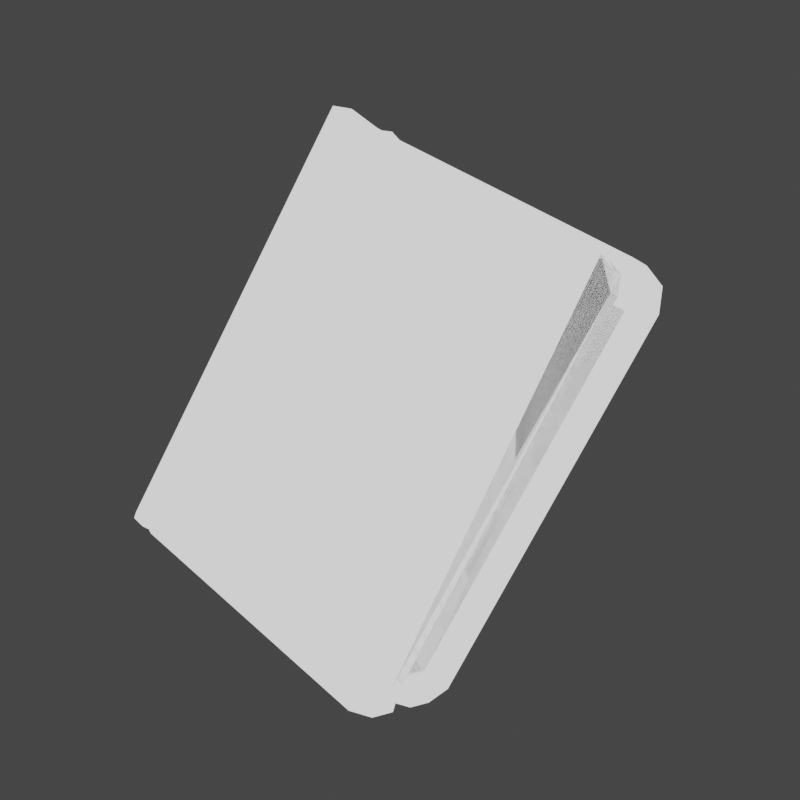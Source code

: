 # Source: Diary_V01.blend  (saved by Blender 2.90.8; exported with 4.5.12 LTS)
import bpy
from mathutils import Matrix  # noqa: F401  (used for matrix-valued properties, if any)

bpy.ops.wm.read_factory_settings(use_empty=True)
scene = bpy.context.scene
scene.name = 'Scene'

# ---- collections
col_collection = bpy.data.collections.new('Collection'); scene.collection.children.link(col_collection)

# ---- images (referenced by path relative to the original .blend; pixels are not part of the script)
import os
ASSET_DIR = os.environ.get("B2B_ASSET_DIR", "")  # directory of the original .blend (textures are referenced by path, not embedded)
HERE = os.path.dirname(os.path.abspath(__file__))  # packed textures are extracted next to this script under _unpacked/

def load_image(name, relpath, width, height, colorspace="sRGB"):
    """Load a texture the original file referenced (path relative to the .blend, or extracted next to this script)."""
    p = next((c for c in (os.path.join(HERE, relpath), os.path.join(ASSET_DIR, relpath)) if relpath and os.path.exists(c)), "")
    if p:
        img = bpy.data.images.load(p, check_existing=True)
        img.name = name
    else:  # same state as the original file: an image datablock whose file is absent (Cycles renders it pink)
        img = bpy.data.images.new(name, width, height)
        img.source = "FILE"
        img.filepath = "//" + (relpath or name)
    img.colorspace_settings.name = colorspace
    return img
img_diarytexture_png = load_image('DiaryTexture.png', 'DiaryTexture.png', 1024, 1024, 'sRGB')

# ---- materials (node trees are filled in below, after node groups)
mat_diary = bpy.data.materials.new('Diary')
mat_diary.alpha_threshold = 0.0
mat_diary.use_backface_culling = True
mat_diary.use_transparent_shadow = False
mat_diary.diffuse_color = (1.0, 1.0, 1.0, 1.0)
mat_diary.roughness = 0.5
mat_diary.specular_intensity = 0.0
mat_material_001 = bpy.data.materials.new('Material.001')
mat_material_001.use_backface_culling = True

# ---- node groups
ng_kirytoonshader_eevee_001 = bpy.data.node_groups.new('KiryToonShader_Eevee.001', 'ShaderNodeTree')
_s = ng_kirytoonshader_eevee_001.interface.new_socket(name='Emission', in_out='OUTPUT', socket_type='NodeSocketShader')
_s = ng_kirytoonshader_eevee_001.interface.new_socket(name='Ver1.00', in_out='OUTPUT', socket_type='NodeSocketFloat')
_s.min_value = 0.0
_s.max_value = 0.0
_s = ng_kirytoonshader_eevee_001.interface.new_socket(name='Strength', in_out='INPUT', socket_type='NodeSocketFloat')
_s.default_value = 1.0
_s.min_value = 0.0
_s.max_value = 1e+06
_s = ng_kirytoonshader_eevee_001.interface.new_socket(name='BaseColor', in_out='INPUT', socket_type='NodeSocketColor')
_s.default_value = (0.214, 0.214, 0.214, 1.0)
_s = ng_kirytoonshader_eevee_001.interface.new_socket(name='Transparency', in_out='INPUT', socket_type='NodeSocketFloat')
_s.subtype = 'FACTOR'
_s.default_value = 1.0
_s.min_value = 0.0
_s.max_value = 1.0
_s = ng_kirytoonshader_eevee_001.interface.new_socket(name='Normal', in_out='INPUT', socket_type='NodeSocketVector')
_s.min_value = 0.0
_s.max_value = -3.403e+38
_s = ng_kirytoonshader_eevee_001.interface.new_socket(name='ShadowColor', in_out='INPUT', socket_type='NodeSocketColor')
_s = ng_kirytoonshader_eevee_001.interface.new_socket(name='Shadow_CTRL(Blue_On__Red_Off)', in_out='INPUT', socket_type='NodeSocketColor')
_s.default_value = (1.0, 1.0, 1.0, 1.0)
_s = ng_kirytoonshader_eevee_001.interface.new_socket(name='ShadowPower', in_out='INPUT', socket_type='NodeSocketFloat')
_s.default_value = 0.5
_s.min_value = 0.0
_s = ng_kirytoonshader_eevee_001.interface.new_socket(name='Shadow_Multiply_or_Mix', in_out='INPUT', socket_type='NodeSocketFloat')
_s.subtype = 'FACTOR'
_s.min_value = 0.0
_s.max_value = 1.0
_s = ng_kirytoonshader_eevee_001.interface.new_socket(name='Shadow_ToonCtrl', in_out='INPUT', socket_type='NodeSocketFloat')
_s.default_value = 5.0
_s.min_value = 0.0
_s.max_value = 1e+04
_s = ng_kirytoonshader_eevee_001.interface.new_socket(name='SpecularColor', in_out='INPUT', socket_type='NodeSocketColor')
_s.default_value = (1.0, 1.0, 1.0, 1.0)
_s = ng_kirytoonshader_eevee_001.interface.new_socket(name='SpcMap', in_out='INPUT', socket_type='NodeSocketColor')
_s.default_value = (1.0, 1.0, 1.0, 1.0)
_s = ng_kirytoonshader_eevee_001.interface.new_socket(name='Roughness', in_out='INPUT', socket_type='NodeSocketFloat')
_s.subtype = 'FACTOR'
_s.default_value = 0.2
_s.min_value = 0.0
_s.max_value = 1.0
_s = ng_kirytoonshader_eevee_001.interface.new_socket(name='Shadow_SpcPower', in_out='INPUT', socket_type='NodeSocketFloat')
_s.subtype = 'FACTOR'
_s.min_value = 0.0
_s.max_value = 1.0
_s = ng_kirytoonshader_eevee_001.interface.new_socket(name='Specular_Add_or_Mix', in_out='INPUT', socket_type='NodeSocketFloat')
_s.subtype = 'FACTOR'
_s.min_value = 0.0
_s.max_value = 1.0
_s = ng_kirytoonshader_eevee_001.interface.new_socket(name='Specular_ToonCtrl', in_out='INPUT', socket_type='NodeSocketFloat')
_s.default_value = 5.0
_s.min_value = 0.0
_s.max_value = 1e+04
_s = ng_kirytoonshader_eevee_001.interface.new_socket(name='HairSpecular_Ctrl(Nomal)', in_out='INPUT', socket_type='NodeSocketVector')
_s.min_value = 0.0
_s.max_value = -3.403e+38
_s = ng_kirytoonshader_eevee_001.interface.new_socket(name='Specular_Default_or_Hair', in_out='INPUT', socket_type='NodeSocketFloat')
_s.subtype = 'FACTOR'
_s.min_value = 0.0
_s.max_value = 1.0
_s = ng_kirytoonshader_eevee_001.interface.new_socket(name='HairSpecular_Height', in_out='INPUT', socket_type='NodeSocketFloat')
_s = ng_kirytoonshader_eevee_001.interface.new_socket(name='HairSpecular_Width', in_out='INPUT', socket_type='NodeSocketFloat')
_s.default_value = 0.2
_s = ng_kirytoonshader_eevee_001.interface.new_socket(name='HairSpecular_Hardness', in_out='INPUT', socket_type='NodeSocketFloat')
_s.default_value = 20.0
_s.min_value = 0.0
_s = ng_kirytoonshader_eevee_001.interface.new_socket(name='RimColor', in_out='INPUT', socket_type='NodeSocketColor')
_s.default_value = (0.214, 0.214, 0.214, 1.0)
_s = ng_kirytoonshader_eevee_001.interface.new_socket(name='RimPower', in_out='INPUT', socket_type='NodeSocketFloat')
_s.default_value = 2.0
_s.min_value = 0.0
_s = ng_kirytoonshader_eevee_001.interface.new_socket(name='Shadow_RimPowar', in_out='INPUT', socket_type='NodeSocketFloat')
_s.subtype = 'FACTOR'
_s.default_value = 0.5
_s.min_value = 0.0
_s.max_value = 1.0
_s = ng_kirytoonshader_eevee_001.interface.new_socket(name='Rim_ToonCtrl', in_out='INPUT', socket_type='NodeSocketFloat')
_s.default_value = 0.25
_s.min_value = 0.0
_s.max_value = 100.0
_N = ng_kirytoonshader_eevee_001.nodes; _L = ng_kirytoonshader_eevee_001.links
n0 = _N.new('NodeFrame'); n0.name = 'Specular_Mix_Frame'; n0.location = (1100, 673)
n0.label = 'Specular_Mix'
n0.width = 872
n1 = _N.new('NodeFrame'); n1.name = 'Rim_Frame'; n1.location = (2176, 764)
n1.label = 'Rim'
n1.width = 2226
n2 = _N.new('NodeFrame'); n2.name = 'Specular_Hair_Frame'; n2.location = (-2264, -452)
n2.label = 'Specular_Hair'
n2.width = 1780
n3 = _N.new('NodeFrame'); n3.name = 'BaseColor_Shadow_Frame'; n3.location = (-3656, 1290)
n3.label = 'BaseColor_Shadow'
n3.width = 3876
n4 = _N.new('NodeFrame'); n4.name = 'Frame'; n4.location = (224, -38)
n4.label = 'Shadow_CTRL(Blue_On__Red_Off)'
n4.width = 451
n5 = _N.new('NodeFrame'); n5.name = 'Specular_Frame'; n5.location = (-2425, 447)
n5.label = 'Specular'
n5.width = 3442
n6 = _N.new('NodeReroute'); n6.name = 'Reroute.019'; n6.location = (38, -38)
n6.width = 16
n7 = _N.new('NodeReroute'); n7.name = 'Reroute.009'; n7.location = (215, -38)
n7.width = 16
n8 = _N.new('ShaderNodeMix'); n8.name = 'Mix.007'; n8.location = (378, -174)
n8.label = 'Specular_Mix'
n8.data_type = 'RGBA'
n9 = _N.new('ShaderNodeMix'); n9.name = 'Mix.009'; n9.location = (375, -378)
n9.label = 'Specular_Add'
n9.width = 172
n9.data_type = 'RGBA'
n9.blend_type = 'ADD'
n10 = _N.new('NodeReroute'); n10.name = 'Reroute.011'; n10.location = (337, -286)
n10.width = 16
n10.socket_idname = 'NodeSocketFloat'
n11 = _N.new('NodeReroute'); n11.name = 'Reroute.010'; n11.location = (67, -531)
n11.width = 16
n12 = _N.new('NodeReroute'); n12.name = 'Reroute.037'; n12.location = (834, -133)
n12.width = 16
n13 = _N.new('ShaderNodeSeparateColor'); n13.name = 'Separate HSV.001'; n13.location = (134, -207)
n14 = _N.new('ShaderNodeMix'); n14.name = 'Mix.010'; n14.location = (630, -99)
n14.label = 'Ctrl_Specular_Add_or_Mix'
n14.width = 175
n14.data_type = 'RGBA'
n15 = _N.new('NodeReroute'); n15.name = 'Reroute.044'; n15.location = (2968, -311)
n15.width = 16
n16 = _N.new('NodeReroute'); n16.name = 'Reroute.039'; n16.location = (304, -168)
n16.width = 16
n17 = _N.new('NodeReroute'); n17.name = 'Reroute.038'; n17.location = (165, -228)
n17.width = 16
n18 = _N.new('ShaderNodeFresnel'); n18.name = 'Fresnel'; n18.location = (732, -374)
n18.width = 196
n19 = _N.new('ShaderNodeMath'); n19.name = 'Math.006'; n19.location = (1371, -534)
n19.operation = 'MULTIPLY'
n19.inputs[1].default_value = -1.0
n19.inputs[2].default_value = 0.0
n20 = _N.new('ShaderNodeMath'); n20.name = 'Math.007'; n20.location = (1538, -533)
n20.inputs[1].default_value = 1.0
n20.inputs[2].default_value = 0.0
n21 = _N.new('ShaderNodeValToRGB'); n21.name = 'ColorRamp.003'; n21.location = (1086, -212)
while len(n21.color_ramp.elements) > 1: n21.color_ramp.elements.remove(n21.color_ramp.elements[-1])
n21.color_ramp.elements[0].position = 0.0; n21.color_ramp.elements[0].color = (0.0, 0.0, 0.0, 1.0)
_e = n21.color_ramp.elements.new(0.125); _e.color = (1.0, 1.0, 1.0, 1.0)
n22 = _N.new('ShaderNodeMath'); n22.name = 'Math.004'; n22.location = (558, -400)
n22.inputs[0].default_value = 1.0
n22.inputs[2].default_value = 0.0
n23 = _N.new('ShaderNodeMath'); n23.name = 'Math.008'; n23.location = (338, -401)
n23.operation = 'MULTIPLY'
n23.inputs[1].default_value = 0.05
n23.inputs[2].default_value = 0.0
n24 = _N.new('ShaderNodeBrightContrast'); n24.name = 'Bright/Contrast.002'; n24.location = (1399, -270)
n25 = _N.new('ShaderNodeMix'); n25.name = 'Mix.014'; n25.location = (2056, -30)
n25.data_type = 'RGBA'
n25.blend_type = 'SCREEN'
n25.inputs[0].default_value = 1.0
n26 = _N.new('ShaderNodeMix'); n26.name = 'Mix.013'; n26.location = (1848, -209)
n26.data_type = 'RGBA'
n26.inputs[6].default_value = (0.0, 0.0, 0.0, 1.0)
n27 = _N.new('ShaderNodeMix'); n27.name = 'Mix.015'; n27.location = (1720, -429)
n27.data_type = 'RGBA'
n27.blend_type = 'MULTIPLY'
n28 = _N.new('ShaderNodeValToRGB'); n28.name = 'ColorRamp'; n28.location = (-2762, -287)
while len(n28.color_ramp.elements) > 1: n28.color_ramp.elements.remove(n28.color_ramp.elements[-1])
n28.color_ramp.elements[0].position = 0.05; n28.color_ramp.elements[0].color = (1.0, 1.0, 1.0, 1.0)
_e = n28.color_ramp.elements.new(0.95); _e.color = (0.0, 0.0, 0.0, 1.0)
n29 = _N.new('NodeReroute'); n29.name = 'Reroute.043'; n29.location = (-2497, -322)
n29.width = 16
n30 = _N.new('NodeReroute'); n30.name = 'Reroute.004'; n30.location = (-2791, -477)
n30.width = 16
n30.socket_idname = 'NodeSocketFloat'
n30.inputs[0].default_value = 0.0
n31 = _N.new('NodeReroute'); n31.name = 'Reroute.005'; n31.location = (-2931, -485)
n31.width = 16
n32 = _N.new('NodeReroute'); n32.name = 'Reroute.021'; n32.location = (1742, -63)
n32.width = 16
n33 = _N.new('NodeReroute'); n33.name = 'Reroute.034'; n33.location = (642, -191)
n33.width = 16
n34 = _N.new('ShaderNodeMath'); n34.name = 'Math.001'; n34.location = (639, -217)
n34.inputs[2].default_value = 0.0
n35 = _N.new('ShaderNodeVectorMath'); n35.name = 'Vector Math'; n35.location = (396, -277)
n35.operation = 'DOT_PRODUCT'
n36 = _N.new('ShaderNodeNewGeometry'); n36.name = 'Geometry'; n36.location = (112, -349)
n37 = _N.new('ShaderNodeValToRGB'); n37.name = 'ColorRamp.002'; n37.location = (829, -212)
while len(n37.color_ramp.elements) > 1: n37.color_ramp.elements.remove(n37.color_ramp.elements[-1])
n37.color_ramp.elements[0].position = 0.0; n37.color_ramp.elements[0].color = (0.0, 0.0, 0.0, 1.0)
_e = n37.color_ramp.elements.new(0.5); _e.color = (1.0, 1.0, 1.0, 1.0)
_e = n37.color_ramp.elements.new(1.0); _e.color = (0.0, 0.0, 0.0, 1.0)
n38 = _N.new('ShaderNodeMath'); n38.name = 'Math.002'; n38.location = (1114, -213)
n38.inputs[2].default_value = 0.0
n39 = _N.new('ShaderNodeMix'); n39.name = 'Mix.012'; n39.location = (1556, -30)
n39.data_type = 'RGBA'
n39.blend_type = 'MULTIPLY'
n40 = _N.new('ShaderNodeMath'); n40.name = 'Math.003'; n40.location = (1311, -252)
n40.operation = 'POWER'
n40.inputs[2].default_value = 0.0
n41 = _N.new('ShaderNodeInvert'); n41.name = 'Invert.004'; n41.location = (1286, -53)
n42 = _N.new('NodeReroute'); n42.name = 'Reroute.002'; n42.location = (2633, -699)
n42.width = 16
n43 = _N.new('ShaderNodeMix'); n43.name = 'Mix'; n43.location = (2667, -543)
n43.data_type = 'RGBA'
n43.blend_type = 'COLOR'
n43.inputs[0].default_value = 1.0
n43.inputs[6].default_value = (1.0, 1.0, 1.0, 1.0)
n44 = _N.new('ShaderNodeInvert'); n44.name = 'Invert'; n44.location = (2832, -497)
n45 = _N.new('ShaderNodeHueSaturation'); n45.name = 'Hue Saturation Value'; n45.location = (2991, -504)
n45.hide = True
n45.inputs[0].default_value = 1.0
n46 = _N.new('ShaderNodeMix'); n46.name = 'Mix.004'; n46.location = (2746, -249)
n46.label = 'Shadow_Multiplication'
n46.width = 172
n46.data_type = 'RGBA'
n46.blend_type = 'MULTIPLY'
n47 = _N.new('ShaderNodeMix'); n47.name = 'Mix.002'; n47.location = (3650, -117)
n47.data_type = 'RGBA'
n47.blend_type = 'SCREEN'
n47.inputs[0].default_value = 0.15
n48 = _N.new('NodeReroute'); n48.name = 'Reroute.045'; n48.location = (2451, -153)
n48.width = 16
n49 = _N.new('NodeReroute'); n49.name = 'Reroute.001'; n49.location = (2678, -383)
n49.width = 16
n50 = _N.new('NodeReroute'); n50.name = 'Reroute'; n50.location = (2678, -406)
n50.width = 16
n51 = _N.new('NodeReroute'); n51.name = 'Reroute.032'; n51.location = (2295, -773)
n51.width = 16
n52 = _N.new('NodeReroute'); n52.name = 'Reroute.020'; n52.location = (3838, -152)
n52.width = 16
n53 = _N.new('NodeReroute'); n53.name = 'Reroute.003'; n53.location = (1752, -697)
n53.width = 16
n54 = _N.new('ShaderNodeMix'); n54.name = 'Mix.001'; n54.location = (2910, -37)
n54.label = 'Shadow_Mix'
n54.data_type = 'RGBA'
n55 = _N.new('NodeReroute'); n55.name = 'Reroute.006'; n55.location = (1788, -102)
n55.width = 16
n55.socket_idname = 'NodeSocketFloat'
n56 = _N.new('ShaderNodeMix'); n56.name = 'Mix.018'; n56.location = (2169, -104)
n56.data_type = 'RGBA'
n56.inputs[6].default_value = (1.0, 1.0, 1.0, 1.0)
n57 = _N.new('ShaderNodeShaderToRGB'); n57.name = 'Shader to RGB'; n57.location = (527, -347)
n58 = _N.new('ShaderNodeEeveeSpecular'); n58.name = 'Specular'; n58.location = (354, -395)
n58.inputs[0].default_value = (1.0, 1.0, 1.0, 1.0)
n58.inputs[1].default_value = (0.0, 0.0, 0.0, 1.0)
n58.inputs[2].default_value = 0.0
n59 = _N.new('NodeReroute'); n59.name = 'Reroute.008'; n59.location = (770, -384)
n59.width = 16
n60 = _N.new('ShaderNodeMath'); n60.name = 'Math'; n60.location = (967, -270)
n60.operation = 'POWER'
n60.inputs[2].default_value = 0.0
n61 = _N.new('ShaderNodeMath'); n61.name = 'Math.005'; n61.location = (788, -479)
n61.operation = 'MULTIPLY'
n61.inputs[0].default_value = 10.0
n61.inputs[2].default_value = 0.0
n62 = _N.new('ShaderNodeInvert'); n62.name = 'Invert.002'; n62.location = (1770, -273)
n63 = _N.new('ShaderNodeSeparateColor'); n63.name = 'Separate RGB'; n63.location = (281, -30)
n64 = _N.new('ShaderNodeBrightContrast'); n64.name = 'Bright/Contrast'; n64.location = (1244, -314)
n65 = _N.new('ShaderNodeMix'); n65.name = 'Mix.020'; n65.location = (1492, -199)
n65.data_type = 'RGBA'
n65.clamp_result = True
n65.inputs[6].default_value = (1.0, 1.0, 1.0, 1.0)
n66 = _N.new('NodeReroute'); n66.name = 'Reroute.033'; n66.location = (727, -773)
n66.width = 16
n67 = _N.new('ShaderNodeMix'); n67.name = 'Mix.003'; n67.location = (3409, -44)
n67.label = 'Ctrl_Shadow_Multiply_or_Mix'
n67.width = 196
n67.data_type = 'RGBA'
n68 = _N.new('NodeGroupInput'); n68.name = 'Group Input.005'; n68.location = (30, -528)
n69 = _N.new('NodeGroupInput'); n69.name = 'Group Input.015'; n69.location = (30, -37)
n69.width = 216
n70 = _N.new('NodeGroupInput'); n70.name = 'Group Input.006'; n70.location = (526, -464)
n71 = _N.new('NodeGroupInput'); n71.name = 'Group Input.007'; n71.location = (2476, -346)
n72 = _N.new('NodeGroupInput'); n72.name = 'Group Input.008'; n72.location = (3168, -30)
n72.width = 185
n73 = _N.new('NodeGroupInput'); n73.name = 'Group Input.011'; n73.location = (30, -266)
n73.width = 228
n74 = _N.new('NodeGroupInput'); n74.name = 'Group Input.012'; n74.location = (291, -471)
n74.width = 228
n75 = _N.new('NodeGroupInput'); n75.name = 'Group Input.013'; n75.location = (838, -476)
n75.width = 228
n76 = _N.new('NodeGroupInput'); n76.name = 'Group Input.017'; n76.location = (1011, -101)
n76.width = 228
n77 = _N.new('NodeGroupInput'); n77.name = 'Group Input.001'; n77.location = (313, -59)
n77.width = 228
n78 = _N.new('NodeGroupInput'); n78.name = 'Group Input.009'; n78.location = (30, -501)
n78.width = 228
n79 = _N.new('NodeGroupInput'); n79.name = 'Group Input.010'; n79.location = (1078, -453)
n79.width = 228
n80 = _N.new('ShaderNodeEmission'); n80.name = 'Emission'; n80.location = (4773, 751)
n81 = _N.new('ShaderNodeMixShader'); n81.name = 'Mix Shader'; n81.location = (5009, 746)
n82 = _N.new('ShaderNodeBsdfTransparent'); n82.name = 'Transparent BSDF'; n82.location = (4800, 574)
n83 = _N.new('NodeGroupInput'); n83.name = 'Group Input'; n83.location = (4592, 618)
n84 = _N.new('NodeGroupOutput'); n84.name = 'Group Output.001'; n84.location = (5215, 744)
n84.inputs[1].default_value = 0.0
n85 = _N.new('ShaderNodeMix'); n85.name = 'Mix.016'; n85.location = (1168, -253)
n85.data_type = 'RGBA'
n85.blend_type = 'MULTIPLY'
n85.inputs[0].default_value = 1.0
n86 = _N.new('ShaderNodeEeveeSpecular'); n86.name = 'Specular.001'; n86.location = (369, -402)
n86.inputs[0].default_value = (0.0, 0.0, 0.0, 1.0)
n86.inputs[1].default_value = (1.0, 1.0, 1.0, 1.0)
n87 = _N.new('ShaderNodeShaderToRGB'); n87.name = 'Shader to RGB.001'; n87.location = (541, -354)
n88 = _N.new('ShaderNodeBrightContrast'); n88.name = 'Bright/Contrast.001'; n88.location = (1479, -358)
n89 = _N.new('NodeReroute'); n89.name = 'Reroute.007'; n89.location = (1378, -463)
n89.width = 16
n90 = _N.new('ShaderNodeMix'); n90.name = 'Mix.011'; n90.location = (2064, -144)
n90.label = 'Ctrl_Specular_Nomal_or_Hair'
n90.width = 207
n90.data_type = 'RGBA'
n91 = _N.new('NodeReroute'); n91.name = 'Reroute.022'; n91.location = (1969, -322)
n91.width = 16
n92 = _N.new('NodeReroute'); n92.name = 'Reroute.012'; n92.location = (3404, -260)
n92.width = 16
n93 = _N.new('ShaderNodeHueSaturation'); n93.name = 'Hue Saturation Value.001'; n93.location = (2823, -456)
n93.hide = True
n93.inputs[0].default_value = 1.0
n94 = _N.new('ShaderNodeInvert'); n94.name = 'Invert.001'; n94.location = (2664, -449)
n95 = _N.new('ShaderNodeMix'); n95.name = 'Mix.005'; n95.location = (2499, -495)
n95.data_type = 'RGBA'
n95.blend_type = 'COLOR'
n95.inputs[0].default_value = 1.0
n95.inputs[6].default_value = (1.0, 1.0, 1.0, 1.0)
n96 = _N.new('ShaderNodeMix'); n96.name = 'Mix.006'; n96.location = (3154, -233)
n96.data_type = 'RGBA'
n96.blend_type = 'SCREEN'
n96.inputs[0].default_value = 0.35
n97 = _N.new('NodeGroupInput'); n97.name = 'Group Input.002'; n97.location = (30, -546)
n97.width = 221
n98 = _N.new('NodeGroupInput'); n98.name = 'Group Input.014'; n98.location = (996, -394)
n98.width = 130
n99 = _N.new('NodeGroupInput'); n99.name = 'Group Input.003'; n99.location = (1757, -224)
n99.width = 221
n100 = _N.new('NodeGroupInput'); n100.name = 'Group Input.004'; n100.location = (2052, -346)
n100.width = 221
n101 = _N.new('NodeGroupInput'); n101.name = 'Group Input.016'; n101.location = (2467, -76)
n101.width = 164
n102 = _N.new('ShaderNodeMix'); n102.name = 'Mix.008'; n102.location = (2422, -200)
n102.label = 'Specular_Mix'
n102.data_type = 'RGBA'
n102.inputs[6].default_value = (0.0, 0.0, 0.0, 1.0)
n103 = _N.new('ShaderNodeMix'); n103.name = 'Mix.019'; n103.location = (2857, -190)
n103.data_type = 'RGBA'
n103.blend_type = 'MULTIPLY'
n104 = _N.new('ShaderNodeInvert'); n104.name = 'Invert.003'; n104.location = (2661, -30)
n4.parent = n3
n6.parent = n0
n7.parent = n0
n8.parent = n0
n9.parent = n0
n10.parent = n0
n11.parent = n0
n12.parent = n0
n13.parent = n0
n14.parent = n0
n16.parent = n1
n17.parent = n1
n18.parent = n1
n19.parent = n1
n20.parent = n1
n21.parent = n1
n22.parent = n1
n23.parent = n1
n24.parent = n1
n25.parent = n1
n26.parent = n1
n27.parent = n1
n32.parent = n2
n33.parent = n2
n34.parent = n2
n35.parent = n2
n36.parent = n2
n37.parent = n2
n38.parent = n2
n39.parent = n2
n40.parent = n2
n41.parent = n2
n42.parent = n3
n43.parent = n3
n44.parent = n3
n45.parent = n3
n46.parent = n3
n47.parent = n3
n48.parent = n3
n49.parent = n3
n50.parent = n3
n51.parent = n3
n52.parent = n3
n53.parent = n3
n54.parent = n3
n55.parent = n3
n56.parent = n3
n57.parent = n3
n58.parent = n3
n59.parent = n3
n60.parent = n3
n61.parent = n3
n62.parent = n3
n63.parent = n4
n64.parent = n3
n65.parent = n3
n66.parent = n3
n67.parent = n3
n68.parent = n3
n69.parent = n4
n70.parent = n3
n71.parent = n3
n72.parent = n3
n73.parent = n2
n74.parent = n2
n75.parent = n2
n76.parent = n2
n77.parent = n0
n78.parent = n1
n79.parent = n1
n85.parent = n5
n86.parent = n5
n87.parent = n5
n88.parent = n5
n89.parent = n5
n90.parent = n5
n91.parent = n5
n92.parent = n5
n93.parent = n5
n94.parent = n5
n95.parent = n5
n96.parent = n5
n97.parent = n5
n98.parent = n5
n99.parent = n5
n100.parent = n5
n101.parent = n5
n102.parent = n5
n103.parent = n5
n104.parent = n5
_L.new(n58.outputs[0], n57.inputs[0])
_L.new(n48.outputs[0], n54.inputs[0])
_L.new(n50.outputs[0], n54.inputs[7])
_L.new(n49.outputs[0], n54.inputs[6])
_L.new(n42.outputs[0], n43.inputs[7])
_L.new(n43.outputs[2], n44.inputs[1])
_L.new(n44.outputs[0], n45.inputs[4])
_L.new(n54.outputs[2], n67.inputs[7])
_L.new(n45.outputs[0], n47.inputs[7])
_L.new(n86.outputs[0], n87.inputs[0])
_L.new(n67.outputs[2], n47.inputs[6])
_L.new(n49.outputs[0], n46.inputs[6])
_L.new(n50.outputs[0], n46.inputs[7])
_L.new(n89.outputs[0], n95.inputs[7])
_L.new(n95.outputs[2], n94.inputs[1])
_L.new(n94.outputs[0], n93.inputs[4])
_L.new(n93.outputs[0], n96.inputs[7])
_L.new(n89.outputs[0], n88.inputs[0])
_L.new(n8.outputs[2], n14.inputs[7])
_L.new(n7.outputs[0], n8.inputs[6])
_L.new(n10.outputs[0], n8.inputs[0])
_L.new(n11.outputs[0], n8.inputs[7])
_L.new(n6.outputs[0], n7.inputs[0])
_L.new(n92.outputs[0], n11.inputs[0])
_L.new(n11.outputs[0], n13.inputs[0])
_L.new(n13.outputs[2], n10.inputs[0])
_L.new(n10.outputs[0], n9.inputs[0])
_L.new(n11.outputs[0], n9.inputs[7])
_L.new(n7.outputs[0], n9.inputs[6])
_L.new(n96.outputs[2], n92.inputs[0])
_L.new(n47.outputs[2], n52.inputs[0])
_L.new(n37.outputs[0], n38.inputs[0])
_L.new(n34.outputs[0], n37.inputs[0])
_L.new(n38.outputs[0], n40.inputs[0])
_L.new(n90.outputs[2], n102.inputs[0])
_L.new(n40.outputs[0], n39.inputs[6])
_L.new(n91.outputs[0], n90.inputs[7])
_L.new(n32.outputs[0], n91.inputs[0])
_L.new(n9.outputs[2], n14.inputs[6])
_L.new(n39.outputs[2], n32.inputs[0])
_L.new(n51.outputs[0], n66.inputs[0])
_L.new(n29.outputs[0], n33.inputs[0])
_L.new(n46.outputs[2], n67.inputs[6])
_L.new(n36.outputs[1], n35.inputs[1])
_L.new(n35.outputs[1], n34.inputs[0])
_L.new(n18.outputs[0], n21.inputs[0])
_L.new(n22.outputs[0], n18.inputs[0])
_L.new(n21.outputs[0], n24.inputs[0])
_L.new(n14.outputs[2], n12.inputs[0])
_L.new(n16.outputs[0], n25.inputs[6])
_L.new(n12.outputs[0], n17.inputs[0])
_L.new(n17.outputs[0], n16.inputs[0])
_L.new(n25.outputs[2], n80.inputs[0])
_L.new(n29.outputs[0], n15.inputs[0])
_L.new(n33.outputs[0], n39.inputs[7])
_L.new(n15.outputs[0], n27.inputs[7])
_L.new(n48.outputs[0], n46.inputs[0])
_L.new(n48.outputs[0], n51.inputs[0])
_L.new(n97.outputs[3], n86.inputs[5])
_L.new(n100.outputs[9], n102.inputs[7])
_L.new(n68.outputs[3], n58.inputs[5])
_L.new(n71.outputs[1], n49.inputs[0])
_L.new(n71.outputs[4], n50.inputs[0])
_L.new(n78.outputs[21], n23.inputs[0])
_L.new(n73.outputs[15], n35.inputs[0])
_L.new(n74.outputs[17], n34.inputs[1])
_L.new(n75.outputs[18], n38.inputs[1])
_L.new(n75.outputs[19], n40.inputs[1])
_L.new(n83.outputs[0], n80.inputs[1])
_L.new(n70.outputs[6], n60.inputs[1])
_L.new(n61.outputs[0], n64.inputs[2])
_L.new(n70.outputs[8], n61.inputs[1])
_L.new(n97.outputs[14], n88.inputs[2])
_L.new(n79.outputs[20], n26.inputs[7])
_L.new(n79.outputs[22], n19.inputs[0])
_L.new(n88.outputs[0], n90.inputs[6])
_L.new(n19.outputs[0], n20.inputs[0])
_L.new(n20.outputs[0], n27.inputs[0])
_L.new(n97.outputs[11], n86.inputs[2])
_L.new(n72.outputs[7], n67.inputs[0])
_L.new(n77.outputs[13], n14.inputs[0])
_L.new(n79.outputs[23], n24.inputs[2])
_L.new(n23.outputs[0], n22.inputs[1])
_L.new(n99.outputs[16], n90.inputs[0])
_L.new(n26.outputs[2], n25.inputs[7])
_L.new(n24.outputs[0], n27.inputs[6])
_L.new(n27.outputs[2], n26.inputs[0])
_L.new(n80.outputs[0], n81.inputs[2])
_L.new(n85.outputs[2], n89.inputs[0])
_L.new(n98.outputs[10], n85.inputs[7])
_L.new(n81.outputs[0], n84.inputs[0])
_L.new(n83.outputs[2], n81.inputs[0])
_L.new(n82.outputs[0], n81.inputs[1])
_L.new(n52.outputs[0], n6.inputs[0])
_L.new(n69.outputs[5], n63.inputs[0])
_L.new(n53.outputs[0], n42.inputs[0])
_L.new(n66.outputs[0], n31.inputs[0])
_L.new(n28.outputs[0], n29.inputs[0])
_L.new(n29.outputs[0], n103.inputs[7])
_L.new(n101.outputs[12], n104.inputs[1])
_L.new(n104.outputs[0], n103.inputs[0])
_L.new(n31.outputs[0], n28.inputs[0])
_L.new(n76.outputs[12], n41.inputs[1])
_L.new(n41.outputs[0], n39.inputs[0])
_L.new(n56.outputs[2], n48.inputs[0])
_L.new(n55.outputs[0], n56.inputs[0])
_L.new(n59.outputs[0], n60.inputs[0])
_L.new(n59.outputs[0], n53.inputs[0])
_L.new(n62.outputs[0], n56.inputs[7])
_L.new(n63.outputs[0], n55.inputs[0])
_L.new(n57.outputs[0], n59.inputs[0])
_L.new(n63.outputs[2], n65.inputs[0])
_L.new(n60.outputs[0], n64.inputs[0])
_L.new(n64.outputs[0], n65.inputs[7])
_L.new(n65.outputs[2], n62.inputs[1])
_L.new(n87.outputs[0], n85.inputs[6])
_L.new(n102.outputs[2], n103.inputs[6])
_L.new(n103.outputs[2], n96.inputs[6])
n84.is_active_output = True

# ---- material node trees
mat_diary.use_nodes = True; mat_diary.node_tree.nodes.clear()
_N = mat_diary.node_tree.nodes; _L = mat_diary.node_tree.links
n0 = _N.new('ShaderNodeBump'); n0.name = 'Bump'; n0.location = (-160, 215)
n0.inputs[0].default_value = 0.0
n0.inputs[1].default_value = 1.0
n0.inputs[2].default_value = 1.0
n1 = _N.new('ShaderNodeTexNoise'); n1.name = 'Musgrave Texture'; n1.location = (-362, 305)
n1.width = 150
n1.normalize = False
n1.inputs[2].default_value = 50.0
n1.inputs[3].default_value = 0.0
n1.inputs[4].default_value = 1.0
n1.inputs[5].default_value = 1.0
n2 = _N.new('ShaderNodeUVMap'); n2.name = 'UV Map'; n2.location = (-533, 229)
n2.uv_map = 'UVMap'
n3 = _N.new('ShaderNodeAttribute'); n3.name = 'Attribute'; n3.location = (-360, -1)
n3.width = 342
n3.attribute_name = 'Test_Shadow_CTRL(Blue_On__Red_Off)'
n4 = _N.new('ShaderNodeNormal'); n4.name = 'Normal'; n4.location = (-162, -208)
n4.inputs[0].default_value = (0.0, 0.0, 0.0)
n5 = _N.new('ShaderNodeOutputMaterial'); n5.name = 'Material Output'; n5.location = (901, 203)
n5.target = 'EEVEE'
n6 = _N.new('ShaderNodeGroup'); n6.name = 'Kiry_ToonNode'; n6.location = (460, 354)
n6.width = 306
n6.node_tree = ng_kirytoonshader_eevee_001
n6.inputs[0].default_value = 1.0
n6.inputs[2].default_value = 1.0
n6.inputs[4].default_value = (0.07655, 0.07635, 0.0713, 1.0)
n6.inputs[5].default_value = (1.0, 1.0, 1.0, 1.0)
n6.inputs[6].default_value = 0.75
n6.inputs[7].default_value = 0.0
n6.inputs[8].default_value = 7.5
n6.inputs[9].default_value = (0.3171, 0.4672, 0.454, 1.0)
n6.inputs[10].default_value = (1.0, 1.0, 1.0, 1.0)
n6.inputs[11].default_value = 0.0
n6.inputs[12].default_value = 0.0
n6.inputs[13].default_value = 0.0
n6.inputs[14].default_value = 24.6
n6.inputs[16].default_value = 0.0
n6.inputs[17].default_value = 0.47
n6.inputs[18].default_value = 0.05
n6.inputs[19].default_value = 4.34
n6.inputs[20].default_value = (0.07285, 0.09659, 0.09864, 1.0)
n6.inputs[21].default_value = 1.64
n6.inputs[22].default_value = 0.5
n6.inputs[23].default_value = 100.0
n7 = _N.new('ShaderNodeTexImage'); n7.name = 'Image Texture'; n7.location = (-4, 500)
n7.image = img_diarytexture_png
_L.new(n2.outputs[0], n1.inputs[0])
_L.new(n1.outputs[0], n0.inputs[3])
_L.new(n0.outputs[0], n6.inputs[3])
_L.new(n4.outputs[0], n6.inputs[15])
_L.new(n6.outputs[0], n5.inputs[0])
_L.new(n7.outputs[0], n6.inputs[1])
n5.is_active_output = True
mat_material_001.use_nodes = True; mat_material_001.node_tree.nodes.clear()
_N = mat_material_001.node_tree.nodes; _L = mat_material_001.node_tree.links
n0 = _N.new('ShaderNodeOutputMaterial'); n0.name = 'Material Output'; n0.location = (300, 300)
n0.target = 'CYCLES'
n1 = _N.new('ShaderNodeEmission'); n1.name = 'Emission'; n1.location = (10, 300)
n2 = _N.new('ShaderNodeOutputMaterial'); n2.name = 'Material Output.001'; n2.location = (0, 0)
n2.target = 'EEVEE'
n3 = _N.new('ShaderNodeMixShader'); n3.name = 'Mix Shader'; n3.location = (0, 0)
n3.label = 'Disable Shadow'
n3.hide = True
n4 = _N.new('ShaderNodeLightPath'); n4.name = 'Light Path'; n4.location = (0, 0)
n4.hide = True
n5 = _N.new('ShaderNodeBsdfTransparent'); n5.name = 'Transparent BSDF'; n5.location = (0, 0)
n5.hide = True
_L.new(n1.outputs[0], n0.inputs[0])
_L.new(n1.outputs[0], n3.inputs[1])
_L.new(n3.outputs[0], n2.inputs[0])
_L.new(n4.outputs[1], n3.inputs[0])
_L.new(n5.outputs[0], n3.inputs[2])
n0.is_active_output = True

# ---- world
world_world = bpy.data.worlds.new('World'); scene.world = world_world
world_world.use_nodes = True; world_world.node_tree.nodes.clear()
_N = world_world.node_tree.nodes; _L = world_world.node_tree.links
n0 = _N.new('ShaderNodeOutputWorld'); n0.name = 'World Output'; n0.location = (300, 300)
n1 = _N.new('ShaderNodeBackground'); n1.name = 'Background'; n1.location = (10, 300)
n1.inputs[0].default_value = (0.05088, 0.05088, 0.05088, 1.0)
_L.new(n1.outputs[0], n0.inputs[0])
n0.is_active_output = True
world_world.color = (0.05088, 0.05088, 0.05088)
world_world.use_sun_shadow = False
world_world.sun_shadow_jitter_overblur = 0.0

# ---- cameras
cam_camera = bpy.data.cameras.new('Camera')
cam_camera.clip_end = 100.0
cam_camera.ortho_scale = 7.314

# ---- lights
light_light = bpy.data.lights.new('Light', 'AREA')
light_light.transmission_factor = 0.0
light_light.energy = 785.4
light_light.shadow_soft_size = 7.05
light_light.shadow_maximum_resolution = 0.006
light_light.use_absolute_resolution = True
light_light.size = 7.05
light_light.size_y = 0.1

# ---- meshes
me_cube = bpy.data.meshes.new('Cube')
me_cube.from_pydata([(-0.9019, 0.1429, 1.315), (-0.9019, 0.1429, -1.315), (-0.9019, -0.1429, 1.315), (-0.9019, -0.1429, -1.315), (-0.9019, 0.1429, -1.265), (-0.9019, -0.1429, -1.265), (-0.9019, -0.1429, 1.265), (-0.9019, 0.1429, 1.265), (0.857, 0.1429, 1.315), (1.0, 0.1429, 1.172), (0.9581, 0.1429, 1.273), (1.0, 0.1429, -1.172), (0.857, 0.1429, -1.315), (0.9581, 0.1429, -1.273), (1.0, -0.1429, 1.172), (0.857, -0.1429, 1.315), (0.9581, -0.1429, 1.273), (0.857, -0.1429, -1.315), (1.0, -0.1429, -1.172), (0.9581, -0.1429, -1.273), (1.0, 0.241, -1.172), (0.8575, 0.241, -1.315), (0.9583, 0.241, -1.273), (0.8575, 0.241, 1.315), (1.0, 0.241, 1.172), (0.9583, 0.241, 1.273), (1.0, -0.241, 1.172), (0.8575, -0.241, 1.315), (0.9583, -0.241, 1.273), (0.8575, -0.241, -1.315), (1.0, -0.241, -1.172), (0.9583, -0.241, -1.273), (0.95, 0.1429, 1.121), (0.8065, 0.1429, 1.265), (0.908, 0.1429, 1.223), (0.8065, -0.1429, 1.265), (0.95, -0.1429, 1.121), (0.908, -0.1429, 1.223), (0.95, -0.1429, -1.121), (0.8065, -0.1429, -1.265), (0.908, -0.1429, -1.223), (0.8065, 0.1429, -1.265), (0.95, 0.1429, -1.121), (0.908, 0.1429, -1.223), (-0.8296, 0.1429, 1.315), (-0.8296, 0.1429, 1.265), (-0.8296, 0.241, 1.315), (-0.8296, -0.1429, 1.315), (-0.8296, -0.241, 1.315), (-0.8296, -0.1429, 1.265), (-0.8296, 0.1429, -1.315), (-0.8296, 0.1429, -1.265), (-0.8296, 0.241, -1.315), (-0.8296, -0.1429, -1.315), (-0.8296, -0.241, -1.315), (-0.8296, -0.1429, -1.265), (-0.8839, 0.1315, 1.315), (-0.8839, 0.2217, 1.315), (-0.8839, 0.1315, -1.265), (-0.8839, -0.1315, 1.315), (-0.8839, -0.1315, 1.265), (-0.8839, -0.2217, -1.315), (-0.8839, 0.1315, 1.265), (-0.8839, -0.2217, 1.315), (-0.8839, 0.1315, -1.315), (-0.8839, 0.2217, -1.315), (-0.8839, -0.1315, -1.315), (-0.8839, -0.1315, -1.265), (-1.02, 0.2029, -1.315), (-0.9335, 0.2451, -1.315), (-0.9565, 0.2172, -1.315), (-0.9805, 0.2457, -1.315), (-0.9335, -0.2451, -1.315), (-1.02, -0.2029, -1.315), (-0.9565, -0.2172, -1.315), (-0.9805, -0.2457, -1.315), (-1.02, -0.2029, 1.315), (-0.9335, -0.2451, 1.315), (-0.9565, -0.2172, 1.315), (-0.9805, -0.2457, 1.315), (-0.9335, 0.2451, 1.315), (-1.02, 0.2029, 1.315), (-0.9565, 0.2172, 1.315), (-0.9805, 0.2457, 1.315)], [], [(65, 57, 46, 52), (42, 32, 36, 38), (69, 80, 57, 65), (44, 8, 23, 46), (3, 1, 4, 5), (29, 31, 30, 26, 28, 27, 48, 54), (64, 1, 70, 69, 65), (14, 18, 38, 36), (56, 0, 7, 62), (47, 15, 35, 49), (18, 14, 26, 30), (66, 3, 5, 67), (59, 2, 78, 77, 63), (50, 12, 41, 51), (51, 41, 39, 55), (62, 7, 6, 60), (0, 56, 57, 80, 82), (73, 76, 81, 68), (0, 2, 6, 7), (53, 17, 29, 54), (9, 11, 20, 24), (20, 11, 13, 22), (22, 13, 12, 21), (23, 8, 10, 25), (25, 10, 9, 24), (29, 17, 19, 31), (31, 19, 18, 30), (15, 27, 28, 16), (16, 28, 26, 14), (33, 35, 37, 34), (34, 37, 36, 32), (39, 41, 43, 40), (40, 43, 42, 38), (32, 9, 10, 34), (34, 10, 8, 33), (38, 18, 19, 40), (40, 19, 17, 39), (35, 15, 16, 37), (37, 16, 14, 36), (11, 42, 43, 13), (13, 43, 41, 12), (11, 9, 32, 42), (15, 47, 48, 27), (33, 45, 49, 35), (59, 47, 49, 60), (8, 44, 45, 33), (56, 44, 46, 57), (66, 53, 54, 61), (12, 50, 52, 21), (58, 51, 55, 67), (64, 50, 51, 58), (17, 53, 55, 39), (54, 48, 63, 61), (3, 66, 61, 72, 74), (52, 46, 23, 25, 24, 20, 22, 21), (1, 64, 58, 4), (4, 58, 67, 5), (2, 0, 82, 81, 76, 78), (2, 59, 60, 6), (50, 64, 65, 52), (47, 59, 63, 48), (45, 62, 60, 49), (53, 66, 67, 55), (44, 56, 62, 45), (61, 63, 77, 72), (68, 71, 70), (71, 69, 70), (72, 75, 74), (75, 73, 74), (76, 79, 78), (79, 77, 78), (80, 83, 82), (83, 81, 82), (72, 77, 79, 75), (75, 79, 76, 73), (80, 69, 71, 83), (83, 71, 68, 81), (1, 3, 74, 73, 68, 70)])
_uv = me_cube.uv_layers.new(name='UVMap')
_uv.uv.foreach_set('vector', [0.3126, 0.01415, 0.3126, 0.4858, 0.3039, 0.4858, 0.3039, 0.01415, 0.5064, 0.5314, 0.5064, 0.9336, 0.4604, 0.9336, 0.4604, 0.5314, 0.3207, 0.01415, 0.3207, 0.4858, 0.3126, 0.4858, 0.3126, 0.01415, 0.5268, 0.5447, 0.5268, 0.8465, 0.511, 0.8466, 0.511, 0.5447, 0.7678, 0.5015, 0.7678, 0.5528, 0.7598, 0.5528, 0.7598, 0.5015, 0.3703, 0.4858, 0.3541, 0.4784, 0.3474, 0.4603, 0.3474, 0.03971, 0.3541, 0.02164, 0.3703, 0.01415, 0.6418, 0.01415, 0.6418, 0.4858, 0.6125, 0.8408, 0.6107, 0.844, 0.5987, 0.8538, 0.5942, 0.8497, 0.598, 0.8408, 0.6848, 0.4602, 0.6848, 0.0398, 0.6928, 0.04886, 0.6928, 0.4511, 0.01215, 0.9858, 0.009182, 0.9858, 0.009182, 0.9769, 0.01215, 0.9769, 0.9792, 0.4858, 0.7078, 0.4858, 0.7159, 0.4769, 0.9792, 0.4769, 0.361, 0.5319, 0.361, 0.9523, 0.3452, 0.9524, 0.3452, 0.5318, 0.988, 0.01415, 0.9908, 0.01415, 0.9908, 0.02312, 0.988, 0.02312, 0.5709, 0.535, 0.5728, 0.5318, 0.5847, 0.522, 0.5892, 0.5261, 0.5855, 0.535, 0.02082, 0.5142, 0.2922, 0.5142, 0.2841, 0.5231, 0.02082, 0.5231, 0.4116, 0.8212, 0.4116, 0.5284, 0.4577, 0.5284, 0.4577, 0.8212, 0.407, 0.8309, 0.4089, 0.8341, 0.3628, 0.8341, 0.3647, 0.8309, 0.5268, 0.5318, 0.5286, 0.535, 0.5141, 0.535, 0.5103, 0.5261, 0.5148, 0.522, 0.6849, 0.9858, 0.6849, 0.5142, 0.7502, 0.5142, 0.7502, 0.9858, 0.7598, 0.6071, 0.7598, 0.5559, 0.7678, 0.5559, 0.7678, 0.6071, 0.6567, 0.8311, 0.6567, 0.5293, 0.6725, 0.5292, 0.6725, 0.8311, 0.3284, 0.9523, 0.3284, 0.5319, 0.3442, 0.5318, 0.3442, 0.9524, 0.3442, 0.5318, 0.3284, 0.5319, 0.3284, 0.5137, 0.3442, 0.5137, 0.5949, 0.5106, 0.6107, 0.5107, 0.6107, 0.5293, 0.5949, 0.5292, 0.511, 0.8466, 0.5268, 0.8465, 0.5268, 0.8651, 0.511, 0.8651, 0.3442, 0.9704, 0.3284, 0.9704, 0.3284, 0.9523, 0.3442, 0.9524, 0.6725, 0.5292, 0.6567, 0.5293, 0.6567, 0.5107, 0.6725, 0.5106, 0.3452, 0.5137, 0.361, 0.5137, 0.361, 0.5319, 0.3452, 0.5318, 0.5728, 0.8465, 0.5886, 0.8466, 0.5886, 0.8651, 0.5728, 0.8651, 0.361, 0.9704, 0.3452, 0.9704, 0.3452, 0.9524, 0.361, 0.9523, 0.4089, 0.5284, 0.3628, 0.5284, 0.3628, 0.5097, 0.4089, 0.5097, 0.5064, 0.9518, 0.4604, 0.9518, 0.4604, 0.9336, 0.5064, 0.9336, 0.4577, 0.5284, 0.4116, 0.5284, 0.4116, 0.5097, 0.4577, 0.5097, 0.4604, 0.5132, 0.5064, 0.5132, 0.5064, 0.5314, 0.4604, 0.5314, 0.3072, 0.9511, 0.3152, 0.9602, 0.3085, 0.9783, 0.3004, 0.9693, 0.3004, 0.9693, 0.3085, 0.9783, 0.2922, 0.9858, 0.2841, 0.9769, 0.6928, 0.04886, 0.6848, 0.0398, 0.6915, 0.02166, 0.6996, 0.03066, 0.6996, 0.03066, 0.6915, 0.02166, 0.7078, 0.01415, 0.7159, 0.02312, 0.7159, 0.4769, 0.7078, 0.4858, 0.6915, 0.4783, 0.6996, 0.4693, 0.6996, 0.4693, 0.6915, 0.4783, 0.6848, 0.4602, 0.6928, 0.4511, 0.3152, 0.5398, 0.3072, 0.5489, 0.3004, 0.5307, 0.3085, 0.5217, 0.3085, 0.5217, 0.3004, 0.5307, 0.2841, 0.5231, 0.2922, 0.5142, 0.3152, 0.5398, 0.3152, 0.9602, 0.3072, 0.9511, 0.3072, 0.5489, 0.5728, 0.8465, 0.5728, 0.5447, 0.5886, 0.5447, 0.5886, 0.8466, 0.4089, 0.5284, 0.4089, 0.8212, 0.3628, 0.8212, 0.3628, 0.5284, 0.988, 0.4858, 0.9792, 0.4858, 0.9792, 0.4769, 0.988, 0.4769, 0.2922, 0.9858, 0.02082, 0.9858, 0.02082, 0.9769, 0.2841, 0.9769, 0.5286, 0.535, 0.5268, 0.5447, 0.511, 0.5447, 0.5141, 0.535, 0.6548, 0.8408, 0.6567, 0.8311, 0.6725, 0.8311, 0.6694, 0.8408, 0.6107, 0.5293, 0.6107, 0.8311, 0.5949, 0.8311, 0.5949, 0.5292, 0.4135, 0.8309, 0.4116, 0.8212, 0.4577, 0.8212, 0.4558, 0.8309, 0.01215, 0.5142, 0.02082, 0.5142, 0.02082, 0.5231, 0.01215, 0.5231, 0.7078, 0.01415, 0.9792, 0.01415, 0.9792, 0.02312, 0.7159, 0.02312, 0.6418, 0.4858, 0.6418, 0.01415, 0.6507, 0.01415, 0.6507, 0.4858, 0.6567, 0.844, 0.6548, 0.8408, 0.6694, 0.8408, 0.6731, 0.8497, 0.6686, 0.8538, 0.3039, 0.01415, 0.3039, 0.4858, 0.03249, 0.4858, 0.01628, 0.4784, 0.009561, 0.4603, 0.009561, 0.03971, 0.01628, 0.02164, 0.03249, 0.01415, 0.009181, 0.5142, 0.01215, 0.5142, 0.01215, 0.5231, 0.009181, 0.5231, 0.4116, 0.8341, 0.4135, 0.8309, 0.4558, 0.8309, 0.4577, 0.8341, 0.5728, 0.5318, 0.5268, 0.5318, 0.5148, 0.522, 0.5171, 0.5106, 0.5824, 0.5106, 0.5847, 0.522, 0.9908, 0.4858, 0.988, 0.4858, 0.988, 0.4769, 0.9908, 0.4769, 0.6107, 0.8311, 0.6125, 0.8408, 0.598, 0.8408, 0.5949, 0.8311, 0.5728, 0.5447, 0.5709, 0.535, 0.5855, 0.535, 0.5886, 0.5447, 0.4089, 0.8212, 0.407, 0.8309, 0.3647, 0.8309, 0.3628, 0.8212, 0.9792, 0.01415, 0.988, 0.01415, 0.988, 0.02312, 0.9792, 0.02312, 0.02082, 0.9858, 0.01215, 0.9858, 0.01215, 0.9769, 0.02082, 0.9769, 0.6507, 0.4858, 0.6507, 0.01415, 0.6585, 0.01415, 0.6585, 0.4858, 0.601, 0.8651, 0.5941, 0.8581, 0.5987, 0.8538, 0.5941, 0.8581, 0.5942, 0.8497, 0.5987, 0.8538, 0.6731, 0.8497, 0.6732, 0.8581, 0.6686, 0.8538, 0.6732, 0.8581, 0.6663, 0.8651, 0.6686, 0.8538, 0.5824, 0.5106, 0.5893, 0.5177, 0.5847, 0.522, 0.5893, 0.5177, 0.5892, 0.5261, 0.5847, 0.522, 0.5103, 0.5261, 0.5102, 0.5177, 0.5148, 0.522, 0.5102, 0.5177, 0.5171, 0.5106, 0.5148, 0.522, 0.6585, 0.4858, 0.6585, 0.01415, 0.6661, 0.01415, 0.6661, 0.4858, 0.678, 0.9858, 0.678, 0.5142, 0.6849, 0.5142, 0.6849, 0.9858, 0.3207, 0.4858, 0.3207, 0.01415, 0.3283, 0.01415, 0.3283, 0.4858, 0.7571, 0.5142, 0.7571, 0.9858, 0.7502, 0.9858, 0.7502, 0.5142, 0.6107, 0.844, 0.6567, 0.844, 0.6686, 0.8538, 0.6663, 0.8651, 0.601, 0.8651, 0.5987, 0.8538])
me_cube.materials.append(mat_diary)
me_cube.materials.append(mat_material_001)
me_cube.use_remesh_preserve_volume = False
me_cube.use_remesh_preserve_attributes = False
me_cube.use_mirror_vertex_groups = False
me_cube.update()

# ---- objects
ob_cube = bpy.data.objects.new('Cube', me_cube)
ob_light = bpy.data.objects.new('Light', light_light)
ob_camera = bpy.data.objects.new('Camera', cam_camera)

# ---- transforms, parenting, visibility, modifiers, constraints
ob_cube.location = (0.0, 0.0, 0.0)
ob_cube.rotation_euler = (-0.3266, 0.352, 0.0)
ob_cube.lock_rotations_4d = False
ob_cube.empty_display_type = 'ARROWS'
ob_cube.lineart.crease_threshold = 0.0
_vg = ob_cube.vertex_groups.new(name='Group')
_vg.add([0, 1, 2, 3, 4, 5, 6, 7, 8, 9, 10, 11, 12, 13, 17, 19, 20, 21, 22, 23, 24, 25, 29, 31, 44, 45, 46, 47, 48, 49, 50, 51, 52, 53, 54, 55, 56, 57, 58, 59, 60, 61, 62, 63, 64, 65, 66, 67, 68, 69, 70, 71, 72, 73, 74, 75, 76, 77, 78, 79, 80, 81, 82, 83], 1.0, 'REPLACE')
_m = ob_cube.modifiers.new('Solidify', 'SOLIDIFY')
_m.thickness = -0.085
_m.material_offset = 1
_m.vertex_group = 'Group'
_m.use_quality_normals = True
_m.use_flip_normals = True
ob_light.location = (6.711, -4.891, 4.367)
ob_light.rotation_euler = (0.764, -0.5938, 1.315)
ob_light.lock_rotations_4d = False
ob_light.empty_display_type = 'ARROWS'
ob_light.color = (0.0, 0.0, 0.0, 0.0)
ob_light.lineart.crease_threshold = 0.0
ob_camera.location = (3.991, -4.588, 1.584)
ob_camera.rotation_euler = (1.323, -7.66e-06, 0.6975)
ob_camera.lock_rotations_4d = False
ob_camera.empty_display_type = 'ARROWS'
ob_camera.color = (0.0, 0.0, 0.0, 0.0)
ob_camera.display_type = 'WIRE'
ob_camera.lineart.crease_threshold = 0.0

# ---- collection membership
col_collection.objects.link(ob_cube)
col_collection.objects.link(ob_light)
col_collection.objects.link(ob_camera)

# ---- scene / render settings (as saved in the file)
scene.camera = ob_camera
scene.frame_start = 1; scene.frame_end = 250; scene.frame_set(1)
scene.render.engine = 'BLENDER_EEVEE_NEXT'
scene.render.resolution_x = 1080
scene.render.film_transparent = True
scene.cycles.use_denoising = False
scene.cycles.samples = 128
scene.cycles.sampling_pattern = 'TABULATED_SOBOL'
scene.cycles.use_adaptive_sampling = False
scene.cycles.use_light_tree = False
scene.view_settings.view_transform = 'Filmic'
bpy.context.view_layer.update()
